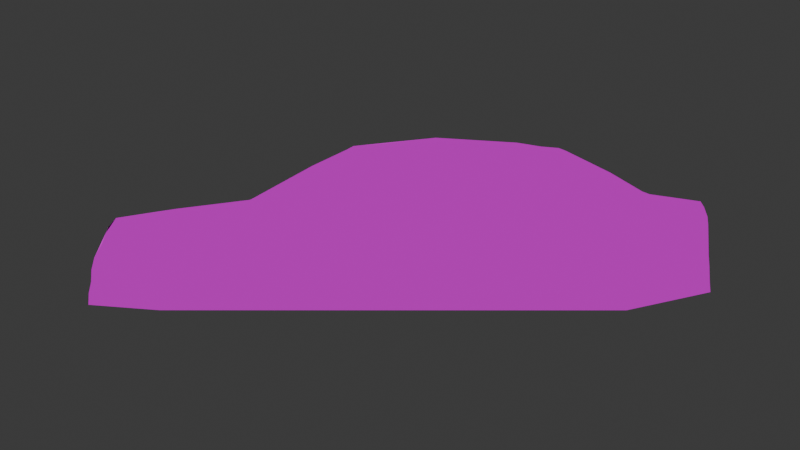 # Source: car.blend  (saved by Blender 5.2.44; exported with 4.5.12 LTS)
import bpy
from mathutils import Matrix  # noqa: F401  (used for matrix-valued properties, if any)

bpy.ops.wm.read_factory_settings(use_empty=True)
scene = bpy.context.scene
scene.name = 'Scene'

# ---- collections
col_collection = bpy.data.collections.new('Collection'); scene.collection.children.link(col_collection)

# ---- images (referenced by path relative to the original .blend; pixels are not part of the script)
import os
ASSET_DIR = os.environ.get("B2B_ASSET_DIR", "")  # directory of the original .blend (textures are referenced by path, not embedded)
HERE = os.path.dirname(os.path.abspath(__file__))  # packed textures are extracted next to this script under _unpacked/

def load_image(name, relpath, width, height, colorspace="sRGB"):
    """Load a texture the original file referenced (path relative to the .blend, or extracted next to this script)."""
    p = next((c for c in (os.path.join(HERE, relpath), os.path.join(ASSET_DIR, relpath)) if relpath and os.path.exists(c)), "")
    if p:
        img = bpy.data.images.load(p, check_existing=True)
        img.name = name
    else:  # same state as the original file: an image datablock whose file is absent (Cycles renders it pink)
        img = bpy.data.images.new(name, width, height)
        img.source = "FILE"
        img.filepath = "//" + (relpath or name)
    img.colorspace_settings.name = colorspace
    return img
img_car_png = load_image('car.png', 'car.png', 1024, 1024, 'sRGB')

# ---- materials (node trees are filled in below, after node groups)
mat_car_material = bpy.data.materials.new('car-material')
mat_car_material.roughness = 0.5528
mat_car_material.specular_intensity = 1.0

# ---- material node trees
mat_car_material.use_nodes = True; mat_car_material.node_tree.nodes.clear()
_N = mat_car_material.node_tree.nodes; _L = mat_car_material.node_tree.links
n0 = _N.new('ShaderNodeBsdfPrincipled'); n0.name = 'Principled BSDF'; n0.location = (0, 300)
n0.inputs[2].default_value = 0.5528
n0.inputs[10].default_value = 0.005
n0.inputs[13].default_value = 1.0
n0.inputs[14].default_value = (0.2, 0.2, 0.2, 1.0)
n0.inputs[27].default_value = (0.0, 0.0, 0.0, 1.0)
n0.inputs[28].default_value = 1.0
n1 = _N.new('ShaderNodeOutputMaterial'); n1.name = 'Material Output'; n1.location = (280, 300)
n2 = _N.new('ShaderNodeTexImage'); n2.name = 'Image Texture'; n2.location = (-290, 280)
n2.image = img_car_png
_L.new(n0.outputs[0], n1.inputs[0])
_L.new(n2.outputs[0], n0.inputs[0])
n1.is_active_output = True

# ---- world
world_world = bpy.data.worlds.new('World'); scene.world = world_world
world_world.use_nodes = True; world_world.node_tree.nodes.clear()
_N = world_world.node_tree.nodes; _L = world_world.node_tree.links
n0 = _N.new('ShaderNodeOutputWorld'); n0.name = 'World Output'; n0.location = (200, 100)
n1 = _N.new('ShaderNodeBackground'); n1.name = 'Background'; n1.location = (-200, 100)
n1.inputs[0].default_value = (0.05088, 0.05088, 0.05088, 1.0)
_L.new(n1.outputs[0], n0.inputs[0])
n0.is_active_output = True
world_world.color = (0.05088, 0.05088, 0.05088)
world_world.sun_shadow_jitter_overblur = 0.0

# ---- cameras
cam_camera_001 = bpy.data.cameras.new('Camera.001')
cam_camera_001.type = 'ORTHO'

# ---- meshes
me_car_passenger_base = bpy.data.meshes.new('car-passenger-base')
me_car_passenger_base.from_pydata([(-55.0, 101.6, -226.6), (-55.0, 103.3, -212.9), (105.0, 103.3, -212.8), (105.0, 101.6, -226.6), (105.0, 107.0, -188.3), (-55.0, 107.0, -188.3), (-55.0, 128.3, 64.59), (105.0, 104.8, 107.2), (105.0, 128.2, 64.77), (-55.0, 104.8, 107.2), (-55.0, 140.1, 39.29), (105.0, 140.1, 39.27), (105.0, 145.0, 10.11), (105.0, 149.3, -28.0), (-55.0, 149.3, -28.0), (-55.0, 145.0, 10.31), (-55.0, 143.1, 33.54), (105.0, 143.1, 33.52), (-55.0, 70.63, 222.2), (-55.0, 78.0, 219.4), (105.0, 78.0, 219.4), (105.0, 70.57, 222.2), (105.0, 59.35, 228.1), (-55.0, 59.34, 228.1), (-55.0, 109.1, -182.8), (-55.0, 123.0, -159.4), (105.0, 123.1, -159.1), (105.0, 109.1, -182.8), (105.0, 139.5, -125.7), (-55.0, 139.5, -125.7), (-55.0, 50.25, 230.3), (105.0, 50.19, 230.3), (105.0, 41.16, 230.5), (-55.0, 41.16, 230.5), (105.0, 145.6, -88.91), (-55.0, 145.6, -88.91), (-55.0, 19.9, 103.8), (-55.0, 19.9, 136.1), (105.0, 19.9, 136.3), (105.0, 19.9, 103.8), (105.0, 19.9, 179.2), (-55.0, 19.9, 179.2), (105.0, 33.56, -234.0), (-55.0, 33.56, -234.0), (-55.0, 19.9, -171.1), (105.0, 19.9, -171.1), (-55.0, 19.9, -128.0), (-55.0, 19.9, -95.75), (105.0, 19.9, -128.2), (105.0, 19.9, -95.75), (-55.0, 102.7, 111.3), (105.0, 102.7, 111.3), (-55.0, 23.96, 232.5), (105.0, 23.96, 232.5), (-55.0, 82.51, 217.4), (105.0, 82.55, 217.4), (105.0, 89.05, 211.8), (-55.0, 89.05, 211.8), (-55.0, 141.6, -120.3), (105.0, 141.6, -120.3), (105.0, 30.93, 133.6), (-55.0, 30.93, 133.6), (-55.0, 37.66, 133.6), (105.0, 37.66, 133.6), (105.0, 30.93, 145.2), (-55.0, 30.93, 145.2), (-55.0, 27.57, 139.4), (105.0, 27.57, 139.4), (105.0, 41.02, 139.4), (-55.0, 41.02, 139.4), (-55.0, 37.66, 145.2), (105.0, 37.66, 145.2), (105.0, 30.93, -136.5), (-55.0, 30.93, -136.5), (-55.0, 37.66, -136.5), (105.0, 37.66, -136.5), (105.0, 30.93, -124.8), (-55.0, 30.93, -124.8), (-55.0, 27.57, -130.6), (105.0, 27.57, -130.6), (105.0, 41.02, -130.6), (-55.0, 41.02, -130.6), (-55.0, 37.66, -124.8), (105.0, 37.66, -124.8), (-55.0, 142.7, -107.1), (105.0, 142.7, -107.0), (-55.0, 61.28, -232.7), (105.0, 72.95, -232.5), (105.0, 61.35, -232.7), (-55.0, 72.94, -232.5), (-55.0, 53.26, -233.2), (105.0, 53.27, -233.2), (-55.0, 97.41, -229.2), (105.0, 97.37, -229.2), (105.0, 90.11, -231.8), (-55.0, 90.11, -231.8), (105.0, 84.1, -232.3), (-55.0, 84.15, -232.3), (105.0, 19.9, -23.44), (-55.0, 19.9, -23.44), (-55.0, 32.84, 232.3), (105.0, 32.77, 232.3), (-55.0, 41.78, -233.5), (105.0, 41.84, -233.5), (105.0, 95.94, 166.7), (-55.0, 95.94, 166.7), (-55.0, 93.16, 183.2), (105.0, 93.14, 183.4)], [], [(1, 5, 4, 2, 3, 0), (6, 9, 7, 8, 11, 10), (12, 13, 14, 15, 16, 17), (19, 18, 23, 22, 21, 20), (25, 29, 28, 26, 27, 24), (31, 22, 23, 30, 33, 32), (14, 13, 34, 35), (38, 40, 41, 37, 36, 39), (42, 45, 44, 43), (47, 46, 44, 45, 48, 49), (17, 16, 10, 11), (7, 9, 50, 51), (53, 52, 41, 40), (55, 56, 57, 54, 19, 20), (24, 27, 4, 5), (28, 29, 58, 59), (60, 61, 62, 63), (64, 65, 66, 67), (68, 69, 70, 71), (69, 68, 63, 62), (66, 61, 60, 67), (70, 65, 64, 71), (72, 73, 74, 75), (76, 77, 78, 79), (80, 81, 82, 83), (81, 80, 75, 74), (78, 73, 72, 79), (82, 77, 76, 83), (59, 58, 84, 35, 34, 85), (86, 89, 87, 88, 91, 90), (93, 94, 95, 92, 0, 3), (95, 94, 96, 87, 89, 97), (98, 99, 47, 49), (36, 99, 98, 39), (101, 32, 33, 100, 52, 53), (42, 43, 102, 90, 91, 103), (51, 50, 105, 104), (104, 105, 106, 57, 56, 107), (65, 70, 69, 62, 61, 66), (66, 37, 41, 52, 100, 33, 30, 23, 18, 19, 54, 57, 106, 105, 50, 9, 6, 10, 16, 15, 14, 35, 84, 58, 29, 25, 24, 5, 1, 0, 92, 95, 97, 89, 86, 90, 102, 43, 44, 46, 78, 73, 74, 81, 82, 77, 47, 99, 36, 61, 62, 69, 70, 65), (37, 66, 61, 36), (78, 46, 47, 77), (77, 82, 81, 74, 73, 78), (72, 75, 80, 83, 76, 79), (79, 48, 45, 42, 103, 91, 88, 87, 96, 94, 93, 3, 2, 4, 27, 26, 28, 59, 85, 34, 13, 12, 17, 11, 8, 7, 51, 104, 107, 56, 55, 20, 21, 22, 31, 32, 101, 53, 40, 38, 67, 64, 71, 68, 63, 60, 39, 98, 49, 76, 83, 80, 75, 72), (49, 48, 79, 76), (67, 38, 39, 60), (60, 63, 68, 71, 64, 67)])
me_car_passenger_base.polygons.foreach_set('use_smooth', [1, 1, 1, 1, 1, 1, 1, 1, 1, 1, 1, 1, 1, 1, 1, 1, 1, 1, 1, 1, 1, 1, 1, 1, 1, 1, 1, 1, 1, 1, 1, 1, 1, 1, 1, 1, 1, 1, 0, 0, 0, 0, 0, 0, 0, 0, 0, 0])
_k = set([(0, 3), (4, 5), (7, 9), (10, 11), (13, 14), (16, 17), (19, 20), (22, 23), (24, 27), (28, 29), (32, 33), (34, 35), (40, 41), (42, 43), (44, 45), (50, 51), (52, 53), (56, 57), (58, 59), (60, 61), (62, 63), (64, 65), (66, 67), (68, 69), (70, 71), (72, 73), (74, 75), (76, 77), (78, 79), (80, 81), (82, 83), (87, 89), (94, 95), (104, 105)])
me_car_passenger_base.attributes.new('sharp_edge', 'BOOLEAN', 'EDGE').data.foreach_set('value', [ (min(e.vertices), max(e.vertices)) in _k for e in me_car_passenger_base.edges])
_uv = me_car_passenger_base.uv_layers.new(name='UVMap')
_uv.uv.foreach_set('vector', [0.8229, 0.6646, 0.8204, 0.6638, 0.8204, 0.6637, 0.8229, 0.6646, 0.8243, 0.665, 0.8243, 0.665, 0.9285, 0.0254, 0.9285, 0.01945, 0.9285, 0.01945, 0.9285, 0.02537, 0.9285, 0.02881, 0.9285, 0.0288, 0.7977, 0.6581, 0.8018, 0.659, 0.8018, 0.6591, 0.7977, 0.6581, 0.7952, 0.6576, 0.7952, 0.6575, 0.0873, 0.06046, 0.08732, 0.05949, 0.08732, 0.05794, 0.08734, 0.05794, 0.08734, 0.05949, 0.08732, 0.06046, 0.9284, 0.0345, 0.9284, 0.02992, 0.9285, 0.02992, 0.9284, 0.03447, 0.9284, 0.03783, 0.9283, 0.03783, 0.7692, 0.6503, 0.7704, 0.6508, 0.7703, 0.6508, 0.7692, 0.6503, 0.7681, 0.6498, 0.7681, 0.6498, 0.8018, 0.6591, 0.8018, 0.659, 0.8086, 0.6608, 0.8086, 0.6609, 0.02849, 0.03684, 0.02347, 0.03659, 0.02347, 0.03656, 0.02852, 0.03682, 0.0323, 0.03701, 0.0323, 0.03704, 0.07908, 0.03675, 0.07034, 0.03736, 0.07034, 0.03733, 0.07908, 0.03672, 0.05921, 0.03772, 0.06397, 0.03755, 0.07034, 0.03733, 0.07034, 0.03736, 0.06401, 0.03758, 0.05921, 0.03775, 0.7952, 0.6575, 0.7952, 0.6576, 0.7945, 0.6574, 0.7945, 0.6573, 0.786, 0.6547, 0.786, 0.6547, 0.7854, 0.6546, 0.7854, 0.6545, 0.0182, 0.03596, 0.0182, 0.03595, 0.02347, 0.03656, 0.02347, 0.03659, 0.7732, 0.6519, 0.7741, 0.6522, 0.7741, 0.6522, 0.7731, 0.6519, 0.7726, 0.6517, 0.7727, 0.6517, 0.8197, 0.6636, 0.8197, 0.6636, 0.8204, 0.6637, 0.8204, 0.6638, 0.8127, 0.662, 0.8127, 0.662, 0.8121, 0.6618, 0.8121, 0.6618, 0.08982, 0.6563, 0.0898, 0.6563, 0.0898, 0.6555, 0.08983, 0.6555, 0.08984, 0.653, 0.08981, 0.653, 0.08982, 0.6521, 0.08984, 0.6521, 0.08976, 0.6546, 0.08973, 0.6546, 0.0898, 0.6538, 0.08983, 0.6538, 0.08973, 0.6546, 0.08976, 0.6546, 0.08983, 0.6555, 0.0898, 0.6555, 0.08979, 0.6571, 0.0898, 0.6563, 0.08982, 0.6563, 0.08982, 0.6571, 0.0898, 0.6538, 0.08981, 0.653, 0.08984, 0.653, 0.08983, 0.6538, 0.06595, 0.6563, 0.06592, 0.6563, 0.06593, 0.6555, 0.06595, 0.6555, 0.06596, 0.653, 0.06594, 0.653, 0.06594, 0.6521, 0.06597, 0.6521, 0.06588, 0.6546, 0.06586, 0.6546, 0.06593, 0.6538, 0.06595, 0.6538, 0.06586, 0.6546, 0.06588, 0.6546, 0.06595, 0.6555, 0.06593, 0.6555, 0.06592, 0.6571, 0.06592, 0.6563, 0.06595, 0.6563, 0.06594, 0.6571, 0.06593, 0.6538, 0.06594, 0.653, 0.06596, 0.653, 0.06595, 0.6538, 0.8121, 0.6618, 0.8121, 0.6618, 0.8106, 0.6614, 0.8086, 0.6609, 0.8086, 0.6608, 0.8106, 0.6614, 0.8295, 0.6656, 0.8279, 0.6655, 0.8279, 0.6655, 0.8295, 0.6656, 0.8306, 0.6657, 0.8306, 0.6657, 0.8249, 0.6651, 0.8258, 0.6653, 0.8258, 0.6653, 0.8249, 0.6651, 0.8243, 0.665, 0.8243, 0.665, 0.8258, 0.6653, 0.8258, 0.6653, 0.8265, 0.6654, 0.8279, 0.6655, 0.8279, 0.6655, 0.8265, 0.6654, 0.04886, 0.0369, 0.04886, 0.03687, 0.05921, 0.03772, 0.05921, 0.03775, 0.0323, 0.03701, 0.04886, 0.03687, 0.04886, 0.0369, 0.0323, 0.03704, 0.03522, 0.6579, 0.03525, 0.6589, 0.03522, 0.6589, 0.03519, 0.6579, 0.03519, 0.6568, 0.03522, 0.6568, 0.03743, 0.6546, 0.03741, 0.6546, 0.03741, 0.6536, 0.03741, 0.6522, 0.03743, 0.6522, 0.03743, 0.6536, 0.7854, 0.6545, 0.7854, 0.6546, 0.779, 0.6533, 0.779, 0.6533, 0.779, 0.6533, 0.779, 0.6533, 0.7772, 0.6529, 0.7741, 0.6522, 0.7741, 0.6522, 0.7772, 0.6529, 0.5193, 0.06449, 0.5235, 0.06449, 0.5256, 0.06692, 0.5235, 0.06935, 0.5193, 0.06935, 0.5172, 0.06692, 0.5172, 0.06692, 0.5124, 0.06831, 0.5124, 0.05034, 0.515, 0.02812, 0.5205, 0.02822, 0.5257, 0.02895, 0.5314, 0.02904, 0.5371, 0.02995, 0.5441, 0.03241, 0.5488, 0.03358, 0.5516, 0.0344, 0.5557, 0.03676, 0.5582, 0.04866, 0.56, 0.05553, 0.5642, 0.07861, 0.5655, 0.08032, 0.5802, 0.09809, 0.5876, 0.1086, 0.5894, 0.111, 0.5907, 0.1207, 0.5933, 0.1367, 0.591, 0.162, 0.5892, 0.1696, 0.5885, 0.1751, 0.5872, 0.1774, 0.5769, 0.1914, 0.5682, 0.2012, 0.5668, 0.2035, 0.5646, 0.2137, 0.5635, 0.2194, 0.5609, 0.2205, 0.5563, 0.2216, 0.5526, 0.2218, 0.5456, 0.2219, 0.5383, 0.222, 0.5333, 0.2222, 0.5261, 0.2223, 0.521, 0.2225, 0.5124, 0.1963, 0.5124, 0.1783, 0.5172, 0.1794, 0.5193, 0.1819, 0.5235, 0.1819, 0.5256, 0.1794, 0.5235, 0.177, 0.5193, 0.177, 0.5124, 0.1649, 0.5124, 0.1348, 0.5124, 0.08174, 0.5193, 0.06935, 0.5235, 0.06935, 0.5256, 0.06692, 0.5235, 0.06449, 0.5193, 0.06449, 0.5124, 0.06831, 0.5172, 0.06692, 0.5193, 0.06935, 0.5124, 0.08174, 0.5172, 0.1794, 0.5124, 0.1783, 0.5124, 0.1649, 0.5193, 0.177, 0.5193, 0.177, 0.5235, 0.177, 0.5256, 0.1794, 0.5235, 0.1819, 0.5193, 0.1819, 0.5172, 0.1794, 0.5193, 0.5681, 0.5235, 0.5681, 0.5256, 0.5706, 0.5235, 0.573, 0.5193, 0.573, 0.5172, 0.5706, 0.5172, 0.5706, 0.5124, 0.5716, 0.5124, 0.5537, 0.521, 0.5275, 0.5262, 0.5277, 0.5333, 0.5278, 0.5383, 0.528, 0.5456, 0.5281, 0.5526, 0.5282, 0.5563, 0.5284, 0.5609, 0.5295, 0.5635, 0.5306, 0.5646, 0.5363, 0.5668, 0.5466, 0.5682, 0.5488, 0.5769, 0.5587, 0.5872, 0.5726, 0.5885, 0.5749, 0.5892, 0.5804, 0.591, 0.588, 0.5933, 0.6133, 0.5907, 0.6292, 0.5894, 0.639, 0.5876, 0.6414, 0.5802, 0.652, 0.5655, 0.6697, 0.5642, 0.6714, 0.56, 0.6945, 0.5582, 0.7014, 0.5557, 0.7132, 0.5516, 0.7156, 0.5488, 0.7164, 0.5441, 0.7176, 0.5371, 0.72, 0.5314, 0.7209, 0.5257, 0.721, 0.5205, 0.7218, 0.515, 0.7219, 0.5124, 0.6997, 0.5124, 0.6818, 0.5172, 0.6831, 0.5193, 0.6855, 0.5235, 0.6855, 0.5256, 0.6831, 0.5235, 0.6807, 0.5193, 0.6807, 0.5124, 0.6683, 0.5124, 0.6152, 0.5124, 0.5851, 0.5193, 0.573, 0.5235, 0.573, 0.5256, 0.5706, 0.5235, 0.5681, 0.5193, 0.5681, 0.5124, 0.5851, 0.5124, 0.5716, 0.5172, 0.5706, 0.5193, 0.573, 0.5172, 0.6831, 0.5124, 0.6818, 0.5124, 0.6683, 0.5193, 0.6807, 0.5193, 0.6807, 0.5235, 0.6807, 0.5256, 0.6831, 0.5235, 0.6855, 0.5193, 0.6855, 0.5172, 0.6831])
me_car_passenger_base.materials.append(mat_car_material)
me_car_passenger_base.materials.append(None)
me_car_passenger_base.update()
me_car_passenger_base.normals_split_custom_set([tuple(v) for v in zip(*[iter([7.097e-05, 0.9903, -0.1386, 7.097e-05, 0.9903, -0.1386, 7.097e-05, 0.9903, -0.1386, 7.097e-05, 0.9903, -0.1386, 7.097e-05, 0.9903, -0.1386, 7.097e-05, 0.9903, -0.1386, 3.162e-05, 0.8875, 0.4609, 3.162e-05, 0.8875, 0.4609, 3.162e-05, 0.8875, 0.4609, 3.162e-05, 0.8875, 0.4609, 3.162e-05, 0.8875, 0.4609, 3.162e-05, 0.8875, 0.4609, 8.973e-05, 0.9949, 0.1007, 8.973e-05, 0.9949, 0.1007, 8.973e-05, 0.9949, 0.1007, 8.973e-05, 0.9949, 0.1007, 8.973e-05, 0.9949, 0.1007, 8.973e-05, 0.9949, 0.1007, 0.0002544, 0.4228, 0.9062, 0.0002544, 0.4228, 0.9062, 0.0002544, 0.4228, 0.9062, 0.0002544, 0.4228, 0.9062, 0.0002544, 0.4228, 0.9062, 0.0002544, 0.4228, 0.9062, 0.0001002, 0.8828, -0.4698, 0.0001002, 0.8828, -0.4698, 0.0001002, 0.8828, -0.4698, 0.0001002, 0.8828, -0.4698, 0.0001002, 0.8828, -0.4698, 0.0001002, 0.8828, -0.4698, 0.0002836, 0.1315, 0.9913, 0.0002836, 0.1315, 0.9913, 0.0002836, 0.1315, 0.9913, 0.0002836, 0.1315, 0.9913, 0.0002836, 0.1315, 0.9913, 0.0002836, 0.1315, 0.9913, 0.0001015, 0.9981, -0.06122, 0.0001015, 0.9981, -0.06122, 0.0001015, 0.9981, -0.06122, 0.0001015, 0.9981, -0.06122, 0.0, -1.0, 0.0, 0.0, -1.0, 0.0, 0.0, -1.0, 0.0, 0.0, -1.0, 0.0, 0.0, -1.0, 0.0, 0.0, -1.0, 0.0, 0.002076, -0.9773, -0.2118, -0.002029, -0.9771, -0.2127, 0.0005492, -0.9768, -0.2142, 0.0004529, -0.9768, -0.2142, 0.0, -1.0, 0.0, 0.0, -1.0, 0.0, 0.0, -1.0, 0.0, 0.0, -1.0, 0.0, 0.0, -1.0, 0.0, 0.0, -1.0, 0.0, 9.094e-05, 0.8882, 0.4595, 9.094e-05, 0.8882, 0.4595, 9.094e-05, 0.8882, 0.4595, 9.094e-05, 0.8882, 0.4595, -2.258e-07, 0.8847, 0.4661, -2.258e-07, 0.8847, 0.4661, -2.258e-07, 0.8847, 0.4661, -2.258e-07, 0.8847, 0.4661, -6.897e-05, -0.997, 0.07701, -0.001146, -0.9971, 0.07579, -0.0002077, -0.9972, 0.07499, 0.0008846, -0.9971, 0.07565, 0.0001576, 0.5678, 0.8232, 0.0001576, 0.5678, 0.8232, 0.0001576, 0.5678, 0.8232, 0.0001576, 0.5678, 0.8232, 0.0001576, 0.5678, 0.8232, 0.0001576, 0.5678, 0.8232, 0.0001357, 0.932, -0.3625, 0.0001357, 0.932, -0.3625, 0.0001357, 0.932, -0.3625, 0.0001357, 0.932, -0.3625, 4.713e-05, 0.9308, -0.3656, 4.713e-05, 0.9308, -0.3656, 4.713e-05, 0.9308, -0.3656, 4.713e-05, 0.9308, -0.3656, 0.0, 0.0, -1.0, 0.0, 0.0, -1.0, 0.0, 0.0, -1.0, 0.0, 0.0, -1.0, 0.0, -0.866, 0.5, 0.0, -0.866, 0.5, 0.0, -0.866, 0.5, 0.0, -0.866, 0.5, 0.0, 0.866, 0.5, 0.0, 0.866, 0.5, 0.0, 0.866, 0.5, 0.0, 0.866, 0.5, 0.0, 0.866, -0.5, 0.0, 0.866, -0.5, 0.0, 0.866, -0.5, 0.0, 0.866, -0.5, 0.0, -0.866, -0.5, 0.0, -0.866, -0.5, 0.0, -0.866, -0.5, 0.0, -0.866, -0.5, 0.0, 0.0, 1.0, 0.0, 0.0, 1.0, 0.0, 0.0, 1.0, 0.0, 0.0, 1.0, 0.0, 0.0, -1.0, 0.0, 0.0, -1.0, 0.0, 0.0, -1.0, 0.0, 0.0, -1.0, 0.0, -0.866, 0.5, 0.0, -0.866, 0.5, 0.0, -0.866, 0.5, 0.0, -0.866, 0.5, 0.0, 0.866, 0.5, 0.0, 0.866, 0.5, 0.0, 0.866, 0.5, 0.0, 0.866, 0.5, 0.0, 0.866, -0.5, 0.0, 0.866, -0.5, 0.0, 0.866, -0.5, 0.0, 0.866, -0.5, 0.0, -0.866, -0.5, 0.0, -0.866, -0.5, 0.0, -0.866, -0.5, 0.0, -0.866, -0.5, 0.0, 0.0, 1.0, 0.0, 0.0, 1.0, 0.0, 0.0, 1.0, 0.0, 0.0, 1.0, 7.873e-05, 0.992, -0.1264, 7.873e-05, 0.992, -0.1264, 7.873e-05, 0.992, -0.1264, 7.873e-05, 0.992, -0.1264, 7.873e-05, 0.992, -0.1264, 7.873e-05, 0.992, -0.1264, 0.003276, 0.04073, -0.9992, 0.0001136, 0.03841, -0.9993, 0.0001136, 0.03841, -0.9993, -0.002998, 0.0361, -0.9993, -0.006666, 0.03889, -0.9992, 0.006876, 0.03875, -0.9992, 0.0001489, 0.4153, -0.9097, 0.0001489, 0.4153, -0.9097, 0.0001489, 0.4153, -0.9097, 0.0001489, 0.4153, -0.9097, 0.0001489, 0.4153, -0.9097, 0.0001489, 0.4153, -0.9097, 0.000128, 0.03847, -0.9993, 0.000128, 0.03847, -0.9993, 0.000128, 0.03847, -0.9993, 0.000128, 0.03847, -0.9993, 0.000128, 0.03847, -0.9993, 0.000128, 0.03847, -0.9993, 0.0, -1.0, 0.0, 0.0, -1.0, 0.0, 0.0, -1.0, 0.0, 0.0, -1.0, 0.0, 0.0, -1.0, 0.0, 0.0, -1.0, 0.0, 0.0, -1.0, 0.0, 0.0, -1.0, 0.0, 0.0002035, 0.1148, 0.9934, 0.0002035, 0.1148, 0.9934, 0.0002035, 0.1148, 0.9934, 0.0002035, 0.1148, 0.9934, 0.0002035, 0.1148, 0.9934, 0.0002035, 0.1148, 0.9934, 9.638e-05, 0.03924, -0.9992, 9.638e-05, 0.03924, -0.9992, 0.001778, 0.0414, -0.9991, 0.006876, 0.03875, -0.9992, -0.006666, 0.03889, -0.9992, -0.001626, 0.03704, -0.9993, 0.0, 0.9927, 0.1208, 0.0, 0.9927, 0.1208, 0.0, 0.9927, 0.1208, 0.0, 0.9927, 0.1208, 1.266e-05, 0.9885, 0.1512, 1.266e-05, 0.9885, 0.1512, 1.266e-05, 0.9885, 0.1512, 1.266e-05, 0.9885, 0.1512, 1.266e-05, 0.9885, 0.1512, 1.266e-05, 0.9885, 0.1512, -1.0, 0.0, 0.0, -1.0, 0.0, 0.0, -1.0, 0.0, 0.0, -1.0, 0.0, 0.0, -1.0, 0.0, 0.0, -1.0, 0.0, 0.0, -1.0, -3.929e-08, 0.0, -1.0, -3.929e-08, 0.0, -1.0, -3.929e-08, 0.0, -1.0, -3.929e-08, 0.0, -1.0, -3.929e-08, 0.0, -1.0, -3.929e-08, 0.0, -1.0, -3.929e-08, 0.0, -1.0, -3.929e-08, 0.0, -1.0, -3.929e-08, 0.0, -1.0, -3.929e-08, 0.0, -1.0, -3.929e-08, 0.0, -1.0, -3.929e-08, 0.0, -1.0, -3.929e-08, 0.0, -1.0, -3.929e-08, 0.0, -1.0, -3.929e-08, 0.0, -1.0, -3.929e-08, 0.0, -1.0, -3.929e-08, 0.0, -1.0, -3.929e-08, 0.0, -1.0, -3.929e-08, 0.0, -1.0, -3.929e-08, 0.0, -1.0, -3.929e-08, 0.0, -1.0, -3.929e-08, 0.0, -1.0, -3.929e-08, 0.0, -1.0, -3.929e-08, 0.0, -1.0, -3.929e-08, 0.0, -1.0, -3.929e-08, 0.0, -1.0, -3.929e-08, 0.0, -1.0, -3.929e-08, 0.0, -1.0, -3.929e-08, 0.0, -1.0, -3.929e-08, 0.0, -1.0, -3.929e-08, 0.0, -1.0, -3.929e-08, 0.0, -1.0, -3.929e-08, 0.0, -1.0, -3.929e-08, 0.0, -1.0, -3.929e-08, 0.0, -1.0, -3.929e-08, 0.0, -1.0, -3.929e-08, 0.0, -1.0, -3.929e-08, 0.0, -1.0, -3.929e-08, 0.0, -1.0, -3.929e-08, 0.0, -1.0, -3.929e-08, 0.0, -1.0, -3.929e-08, 0.0, -1.0, -3.929e-08, 0.0, -1.0, -3.929e-08, 0.0, -1.0, -3.929e-08, 0.0, -1.0, -3.929e-08, 0.0, -1.0, -3.929e-08, 0.0, -1.0, -3.929e-08, 0.0, -1.0, -3.929e-08, 0.0, -1.0, -3.929e-08, 0.0, -1.0, -3.929e-08, 0.0, -1.0, -3.929e-08, 0.0, -1.0, -3.929e-08, 0.0, -1.0, -3.929e-08, 0.0, -1.0, 0.0, 0.0, -1.0, 0.0, 0.0, -1.0, 0.0, 0.0, -1.0, 0.0, 0.0, -1.0, 0.0, 0.0, -1.0, 0.0, 0.0, -1.0, 0.0, 0.0, -1.0, 0.0, 0.0, -1.0, 0.0, 0.0, -1.0, 0.0, 0.0, -1.0, 0.0, 0.0, -1.0, 0.0, 0.0, -1.0, 0.0, 0.0, -1.0, 0.0, 0.0, 1.0, 0.0, 0.0, 1.0, 0.0, 0.0, 1.0, 0.0, 0.0, 1.0, 0.0, 0.0, 1.0, 0.0, 0.0, 1.0, 0.0, 0.0, 1.0, -1.332e-09, 0.0, 1.0, -1.332e-09, 0.0, 1.0, -1.332e-09, 0.0, 1.0, -1.332e-09, 0.0, 1.0, -1.332e-09, 0.0, 1.0, -1.332e-09, 0.0, 1.0, -1.332e-09, 0.0, 1.0, -1.332e-09, 0.0, 1.0, -1.332e-09, 0.0, 1.0, -1.332e-09, 0.0, 1.0, -1.332e-09, 0.0, 1.0, -1.332e-09, 0.0, 1.0, -1.332e-09, 0.0, 1.0, -1.332e-09, 0.0, 1.0, -1.332e-09, 0.0, 1.0, -1.332e-09, 0.0, 1.0, -1.332e-09, 0.0, 1.0, -1.332e-09, 0.0, 1.0, -1.332e-09, 0.0, 1.0, -1.332e-09, 0.0, 1.0, -1.332e-09, 0.0, 1.0, -1.332e-09, 0.0, 1.0, -1.332e-09, 0.0, 1.0, -1.332e-09, 0.0, 1.0, -1.332e-09, 0.0, 1.0, -1.332e-09, 0.0, 1.0, -1.332e-09, 0.0, 1.0, -1.332e-09, 0.0, 1.0, -1.332e-09, 0.0, 1.0, -1.332e-09, 0.0, 1.0, -1.332e-09, 0.0, 1.0, -1.332e-09, 0.0, 1.0, -1.332e-09, 0.0, 1.0, -1.332e-09, 0.0, 1.0, -1.332e-09, 0.0, 1.0, -1.332e-09, 0.0, 1.0, -1.332e-09, 0.0, 1.0, -1.332e-09, 0.0, 1.0, -1.332e-09, 0.0, 1.0, -1.332e-09, 0.0, 1.0, -1.332e-09, 0.0, 1.0, -1.332e-09, 0.0, 1.0, -1.332e-09, 0.0, 1.0, -1.332e-09, 0.0, 1.0, -1.332e-09, 0.0, 1.0, -1.332e-09, 0.0, 1.0, -1.332e-09, 0.0, 1.0, -1.332e-09, 0.0, 1.0, -1.332e-09, 0.0, 1.0, -1.332e-09, 0.0, 1.0, -1.332e-09, 0.0, 1.0, -1.332e-09, 0.0, 1.0, -1.332e-09, 0.0, 1.0, -1.332e-09, 0.0, 1.0, -2.969e-07, 0.0, 1.0, -2.969e-07, 0.0, 1.0, -2.969e-07, 0.0, 1.0, -2.969e-07, 0.0, 1.0, 0.0, 0.0, 1.0, 0.0, 0.0, 1.0, 0.0, 0.0, 1.0, 0.0, 0.0, 1.0, 0.0, 0.0, 1.0, 0.0, 0.0, 1.0, 0.0, 0.0, 1.0, 0.0, 0.0, 1.0, 0.0, 0.0, 1.0, 0.0, 0.0])] * 3)])

# ---- objects
ob_car_body = bpy.data.objects.new('car-body', me_car_passenger_base)
ob_car = bpy.data.objects.new('car', None)
ob_uv_projector_cam = bpy.data.objects.new('uv projector cam', cam_camera_001)

# ---- transforms, parenting, visibility, modifiers, constraints
ob_car_body.parent = ob_car
ob_car_body.location = (0.0, 0.0, 0.0)
_m = ob_car_body.modifiers.new('UVProject', 'UV_PROJECT')
_m.uv_layer = 'UVMap'
ob_car.location = (0.0, 0.0, 0.0)
ob_car.rotation_euler = (1.571, -0.0, 0.0)
ob_car.scale = (0.01, 0.01, 0.01)
ob_uv_projector_cam.location = (8.0, 0.01, 0.84)
ob_uv_projector_cam.rotation_euler = (-1.571, 3.142, -1.571)
ob_uv_projector_cam.scale = (0.82, 0.23, 1.0)

# ---- collection membership
col_collection.objects.link(ob_car_body)
col_collection.objects.link(ob_car)
col_collection.objects.link(ob_uv_projector_cam)

# ---- scene / render settings (as saved in the file)
scene.camera = ob_uv_projector_cam
scene.frame_start = 1; scene.frame_end = 250; scene.frame_set(1)
scene.render.engine = 'BLENDER_EEVEE_NEXT'
scene.render.bake_bias = 0.0
scene.render.bake_samples = 0
scene.render.compositor_device = 'GPU'
scene.eevee.use_volume_custom_range = False
scene.eevee.fast_gi_thickness_near = 0.1
scene.eevee.fast_gi_thickness_far = 0.0
scene.eevee.ray_tracing_options.screen_trace_thickness = 0.1
bpy.context.view_layer.update()

# ---- added for rendering (the .blend has no usable light): sun
light_auto_sun = bpy.data.lights.new('AutoSun', 'SUN')
light_auto_sun.energy = 3.0
light_auto_sun.angle = 0.0523599
ob_auto_sun = bpy.data.objects.new('AutoSun', light_auto_sun)
scene.collection.objects.link(ob_auto_sun)
ob_auto_sun.rotation_euler = (0.872665, 0.174533, 0.523599)
bpy.context.view_layer.update()
